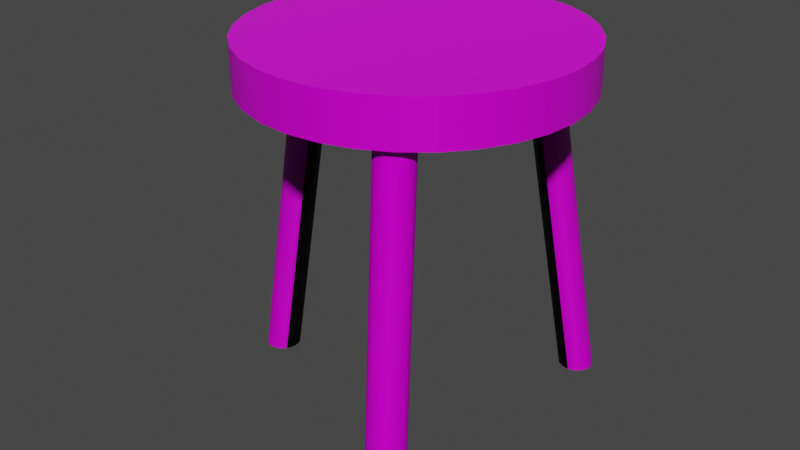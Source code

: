 # Source: BarChair.blend  (saved by Blender 2.93.20; exported with 4.5.12 LTS)
import bpy
from mathutils import Matrix  # noqa: F401  (used for matrix-valued properties, if any)

bpy.ops.wm.read_factory_settings(use_empty=True)
scene = bpy.context.scene
scene.name = 'Scene'

# ---- collections
col_collection = bpy.data.collections.new('Collection'); scene.collection.children.link(col_collection)

# ---- images (referenced by path relative to the original .blend; pixels are not part of the script)
import os
ASSET_DIR = os.environ.get("B2B_ASSET_DIR", "")  # directory of the original .blend (textures are referenced by path, not embedded)
HERE = os.path.dirname(os.path.abspath(__file__))  # packed textures are extracted next to this script under _unpacked/

def load_image(name, relpath, width, height, colorspace="sRGB"):
    """Load a texture the original file referenced (path relative to the .blend, or extracted next to this script)."""
    p = next((c for c in (os.path.join(HERE, relpath), os.path.join(ASSET_DIR, relpath)) if relpath and os.path.exists(c)), "")
    if p:
        img = bpy.data.images.load(p, check_existing=True)
        img.name = name
    else:  # same state as the original file: an image datablock whose file is absent (Cycles renders it pink)
        img = bpy.data.images.new(name, width, height)
        img.source = "FILE"
        img.filepath = "//" + (relpath or name)
    img.colorspace_settings.name = colorspace
    return img
img_wood035_2k_displacement_jpg = load_image('Wood035_2K_Displacement.jpg', 'Wood035_2K_Displacement.jpg', 1024, 1024, 'Non-Color')
img_wood035_2k_color_jpg = load_image('Wood035_2K_Color.jpg', 'Wood035_2K_Color.jpg', 1024, 1024, 'sRGB')
img_wood035_2k_roughness_jpg = load_image('Wood035_2K_Roughness.jpg', 'Wood035_2K_Roughness.jpg', 1024, 1024, 'Non-Color')
img_wood035_2k_normal_jpg = load_image('Wood035_2K_Normal.jpg', 'Wood035_2K_Normal.jpg', 1024, 1024, 'Non-Color')

# ---- materials (node trees are filled in below, after node groups)
mat_wood = bpy.data.materials.new('Wood')
mat_wood.use_transparent_shadow = False

# ---- node groups
ng_auto_smooth = bpy.data.node_groups.new('Auto Smooth', 'GeometryNodeTree')
_s = ng_auto_smooth.interface.new_socket(name='Geometry', in_out='OUTPUT', socket_type='NodeSocketGeometry')
_s = ng_auto_smooth.interface.new_socket(name='Geometry', in_out='INPUT', socket_type='NodeSocketGeometry')
_s = ng_auto_smooth.interface.new_socket(name='Angle', in_out='INPUT', socket_type='NodeSocketFloat')
_s.subtype = 'ANGLE'
_s.min_value = 0.0
_s.max_value = 3.142
ng_auto_smooth.is_modifier = True
_N = ng_auto_smooth.nodes; _L = ng_auto_smooth.links
n0 = _N.new('NodeGroupOutput'); n0.name = 'Group Output'; n0.location = (480, -100)
n1 = _N.new('NodeGroupInput'); n1.name = 'Group Input'; n1.location = (-420, -300)
n2 = _N.new('NodeGroupInput'); n2.name = 'Group Input.001'; n2.location = (-60, -100)
n3 = _N.new('GeometryNodeSetShadeSmooth'); n3.name = 'Set Shade Smooth'; n3.location = (120, -100)
n3.domain = 'EDGE'
n4 = _N.new('GeometryNodeSetShadeSmooth'); n4.name = 'Set Shade Smooth.001'; n4.location = (300, -100)
n5 = _N.new('GeometryNodeInputMeshEdgeAngle'); n5.name = 'Edge Angle'; n5.location = (-420, -220)
n6 = _N.new('GeometryNodeInputEdgeSmooth'); n6.name = 'Is Edge Smooth'; n6.location = (-60, -160)
n7 = _N.new('GeometryNodeInputShadeSmooth'); n7.name = 'Is Face Smooth'; n7.location = (-240, -340)
n8 = _N.new('FunctionNodeBooleanMath'); n8.name = 'Boolean Math'; n8.location = (-60, -220)
n9 = _N.new('FunctionNodeCompare'); n9.name = 'Compare'; n9.location = (-240, -180)
n9.operation = 'LESS_EQUAL'
_L.new(n5.outputs[0], n9.inputs[0])
_L.new(n4.outputs[0], n0.inputs[0])
_L.new(n1.outputs[1], n9.inputs[1])
_L.new(n9.outputs[0], n8.inputs[0])
_L.new(n7.outputs[0], n8.inputs[1])
_L.new(n2.outputs[0], n3.inputs[0])
_L.new(n6.outputs[0], n3.inputs[1])
_L.new(n3.outputs[0], n4.inputs[0])
_L.new(n8.outputs[0], n3.inputs[2])
n0.is_active_output = True

# ---- material node trees
mat_wood.use_nodes = True; mat_wood.node_tree.nodes.clear()
_N = mat_wood.node_tree.nodes; _L = mat_wood.node_tree.links
n0 = _N.new('NodeFrame'); n0.name = 'Frame'; n0.location = (-1270, 330)
n0.label = 'Mapping'
n0.width = 400
n1 = _N.new('NodeFrame'); n1.name = 'Frame.001'; n1.location = (-627, 530)
n1.label = 'Textures'
n1.width = 357
n2 = _N.new('ShaderNodeOutputMaterial'); n2.name = 'Material Output'; n2.location = (300, 300)
n3 = _N.new('ShaderNodeTexImage'); n3.name = 'Image Texture'; n3.location = (87, -870)
n3.label = 'Displacement'
n3.image = img_wood035_2k_displacement_jpg
n4 = _N.new('ShaderNodeDisplacement'); n4.name = 'Displacement'; n4.location = (10, -260)
n4.inputs[2].default_value = 1.0
n5 = _N.new('ShaderNodeTexImage'); n5.name = 'Image Texture.001'; n5.location = (87, -30)
n5.label = 'Base Color'
n5.image = img_wood035_2k_color_jpg
n6 = _N.new('ShaderNodeTexImage'); n6.name = 'Image Texture.002'; n6.location = (87, -310)
n6.label = 'Roughness'
n6.image = img_wood035_2k_roughness_jpg
n7 = _N.new('ShaderNodeTexImage'); n7.name = 'Image Texture.003'; n7.location = (87, -590)
n7.label = 'Normal'
n7.image = img_wood035_2k_normal_jpg
n8 = _N.new('ShaderNodeNormalMap'); n8.name = 'Normal Map'; n8.location = (-240, -60)
n9 = _N.new('ShaderNodeMapping'); n9.name = 'Mapping'; n9.location = (230, -30)
n9.inputs[3].default_value = (3.0, 3.0, 1.0)
n10 = _N.new('NodeReroute'); n10.name = 'Reroute'; n10.location = (37, -586)
n10.width = 16
n10.socket_idname = 'NodeSocketVector'
n11 = _N.new('ShaderNodeTexCoord'); n11.name = 'Texture Coordinate'; n11.location = (30, -30)
n12 = _N.new('ShaderNodeBsdfPrincipled'); n12.name = 'Principled BSDF'; n12.location = (10, 300)
n12.distribution = 'GGX'
n12.subsurface_method = 'BURLEY'
n12.inputs[3].default_value = 1.45
n12.inputs[27].default_value = (0.0, 0.0, 0.0, 1.0)
n12.inputs[28].default_value = 1.0
n3.parent = n1
n5.parent = n1
n6.parent = n1
n7.parent = n1
n9.parent = n0
n10.parent = n1
n11.parent = n0
_L.new(n12.outputs[0], n2.inputs[0])
_L.new(n3.outputs[0], n4.inputs[0])
_L.new(n4.outputs[0], n2.inputs[2])
_L.new(n5.outputs[0], n12.inputs[0])
_L.new(n6.outputs[0], n12.inputs[2])
_L.new(n7.outputs[0], n8.inputs[1])
_L.new(n8.outputs[0], n12.inputs[5])
_L.new(n10.outputs[0], n5.inputs[0])
_L.new(n10.outputs[0], n6.inputs[0])
_L.new(n10.outputs[0], n7.inputs[0])
_L.new(n10.outputs[0], n3.inputs[0])
_L.new(n9.outputs[0], n10.inputs[0])
_L.new(n11.outputs[2], n9.inputs[0])
n2.is_active_output = True

# ---- world
world_world = bpy.data.worlds.new('World'); scene.world = world_world
world_world.use_nodes = True; world_world.node_tree.nodes.clear()
_N = world_world.node_tree.nodes; _L = world_world.node_tree.links
n0 = _N.new('ShaderNodeOutputWorld'); n0.name = 'World Output'; n0.location = (300, 300)
n1 = _N.new('ShaderNodeBackground'); n1.name = 'Background'; n1.location = (10, 300)
n1.inputs[0].default_value = (0.05088, 0.05088, 0.05088, 1.0)
_L.new(n1.outputs[0], n0.inputs[0])
n0.is_active_output = True
world_world.color = (0.05088, 0.05088, 0.05088)
world_world.use_sun_shadow = False
world_world.sun_shadow_jitter_overblur = 0.0

# ---- meshes
me_cylinder = bpy.data.meshes.new('Cylinder')
me_cylinder.from_pydata([(1.154, 0.1116, 16.59), (1.175, 0.1095, 16.59), (1.196, 0.1031, 16.59), (1.215, 0.09281, 16.59), (1.232, 0.07893, 16.59), (1.245, 0.06201, 16.59), (1.255, 0.04272, 16.59), (1.262, 0.02178, 16.59), (1.264, -2.505e-08, 16.59), (1.262, -0.02178, 16.59), (1.255, -0.04272, 16.59), (1.245, -0.06201, 16.59), (1.232, -0.07893, 16.59), (1.215, -0.09281, 16.59), (1.196, -0.1031, 16.59), (1.175, -0.1095, 16.59), (1.154, -0.1116, 16.59), (1.132, -0.1095, 16.59), (1.112, -0.1031, 16.59), (1.093, -0.09281, 16.59), (1.076, -0.07893, 16.59), (1.062, -0.06201, 16.59), (1.052, -0.04272, 16.59), (1.046, -0.02178, 16.59), (1.044, 7.431e-08, 16.59), (1.046, 0.02178, 16.59), (1.052, 0.04272, 16.59), (1.062, 0.06201, 16.59), (1.076, 0.07893, 16.59), (1.093, 0.09281, 16.59), (1.112, 0.1031, 16.59), (1.132, 0.1095, 16.59), (-0.6289, 1.007, 16.59), (-0.6377, 1.027, 16.59), (-0.6426, 1.048, 16.59), (-0.6431, 1.069, 16.59), (-0.6394, 1.091, 16.59), (-0.6316, 1.111, 16.59), (-0.62, 1.13, 16.59), (-0.605, 1.145, 16.59), (-0.5872, 1.158, 16.59), (-0.5673, 1.167, 16.59), (-0.546, 1.172, 16.59), (-0.5242, 1.173, 16.59), (-0.5027, 1.17, 16.59), (-0.4824, 1.162, 16.59), (-0.4639, 1.151, 16.59), (-0.4481, 1.136, 16.59), (-0.4355, 1.119, 16.59), (-0.4267, 1.099, 16.59), (-0.4219, 1.078, 16.59), (-0.4213, 1.057, 16.59), (-0.425, 1.035, 16.59), (-0.4328, 1.015, 16.59), (-0.4444, 0.9964, 16.59), (-0.4594, 0.9805, 16.59), (-0.4772, 0.9678, 16.59), (-0.4972, 0.9587, 16.59), (-0.5184, 0.9537, 16.59), (-0.5402, 0.9528, 16.59), (-0.5617, 0.9562, 16.59), (-0.5821, 0.9637, 16.59), (-0.6005, 0.975, 16.59), (-0.6163, 0.9897, 16.59), (-0.5247, -1.074, 16.59), (-0.5373, -1.092, 16.59), (-0.5531, -1.106, 16.59), (-0.5716, -1.118, 16.59), (-0.5919, -1.125, 16.59), (-0.6134, -1.129, 16.59), (-0.6352, -1.128, 16.59), (-0.6564, -1.123, 16.59), (-0.6764, -1.114, 16.59), (-0.6942, -1.101, 16.59), (-0.7092, -1.085, 16.59), (-0.7208, -1.067, 16.59), (-0.7286, -1.046, 16.59), (-0.7323, -1.025, 16.59), (-0.7317, -1.003, 16.59), (-0.7269, -0.9823, 16.59), (-0.7181, -0.9627, 16.59), (-0.7055, -0.9452, 16.59), (-0.6897, -0.9305, 16.59), (-0.6712, -0.9192, 16.59), (-0.6509, -0.9117, 16.59), (-0.6294, -0.9083, 16.59), (-0.6076, -0.9092, 16.59), (-0.5863, -0.9142, 16.59), (-0.5664, -0.9233, 16.59), (-0.5486, -0.936, 16.59), (-0.5336, -0.9519, 16.59), (-0.522, -0.9703, 16.59), (-0.5142, -0.9906, 16.59), (-0.5105, -1.012, 16.59), (-0.5111, -1.034, 16.59), (-0.5159, -1.055, 16.59), (0.0, 1.0, -1.0), (0.0, 1.0, 1.0), (0.1951, 0.9808, -1.0), (0.1951, 0.9808, 1.0), (0.3827, 0.9239, -1.0), (0.3827, 0.9239, 1.0), (0.5556, 0.8315, -1.0), (0.5556, 0.8315, 1.0), (0.7071, 0.7071, -1.0), (0.7071, 0.7071, 1.0), (0.8315, 0.5556, -1.0), (0.8315, 0.5556, 1.0), (0.9239, 0.3827, -1.0), (0.9239, 0.3827, 1.0), (0.9808, 0.1951, -1.0), (0.9808, 0.1951, 1.0), (1.0, 7.55e-08, -1.0), (1.0, 7.55e-08, 1.0), (0.9808, -0.1951, -1.0), (0.9808, -0.1951, 1.0), (0.9239, -0.3827, -1.0), (0.9239, -0.3827, 1.0), (0.8315, -0.5556, -1.0), (0.8315, -0.5556, 1.0), (0.7071, -0.7071, -1.0), (0.7071, -0.7071, 1.0), (0.5556, -0.8315, -1.0), (0.5556, -0.8315, 1.0), (0.3827, -0.9239, -1.0), (0.3827, -0.9239, 1.0), (0.1951, -0.9808, -1.0), (0.1951, -0.9808, 1.0), (-3.258e-07, -1.0, -1.0), (-3.258e-07, -1.0, 1.0), (-0.1951, -0.9808, -1.0), (-0.1951, -0.9808, 1.0), (-0.3827, -0.9239, -1.0), (-0.3827, -0.9239, 1.0), (-0.5556, -0.8315, -1.0), (-0.5556, -0.8315, 1.0), (-0.7071, -0.7071, -1.0), (-0.7071, -0.7071, 1.0), (-0.8315, -0.5556, -1.0), (-0.8315, -0.5556, 1.0), (-0.9239, -0.3827, -1.0), (-0.9239, -0.3827, 1.0), (-0.9808, -0.1951, -1.0), (-0.9808, -0.1951, 1.0), (-1.0, 9.656e-07, -1.0), (-1.0, 9.656e-07, 1.0), (-0.9808, 0.1951, -1.0), (-0.9808, 0.1951, 1.0), (-0.9239, 0.3827, -1.0), (-0.9239, 0.3827, 1.0), (-0.8315, 0.5556, -1.0), (-0.8315, 0.5556, 1.0), (-0.7071, 0.7071, -1.0), (-0.7071, 0.7071, 1.0), (-0.5556, 0.8315, -1.0), (-0.5556, 0.8315, 1.0), (-0.3827, 0.9239, -1.0), (-0.3827, 0.9239, 1.0), (-0.1951, 0.9808, -1.0), (-0.1951, 0.9808, 1.0), (-0.3416, -0.6193, 1.0), (-0.3565, -0.6033, 1.0), (-0.3633, -0.7777, 1.0), (-0.382, -0.7895, 1.0), (-0.3743, -0.5905, 1.0), (-0.3472, -0.7625, 1.0), (-0.4026, -0.7974, 1.0), (-0.4243, -0.8011, 1.0), (-0.5393, -0.7184, 1.0), (-0.5428, -0.6967, 1.0), (-0.4462, -0.8005, 1.0), (-0.5147, -0.6147, 1.0), (-0.3943, -0.5815, 1.0), (-0.3225, -0.6587, 1.0), (-0.32, -0.7026, 1.0), (-0.4986, -0.5995, 1.0), (-0.5053, -0.7738, 1.0), (-0.5202, -0.7578, 1.0), (-0.5317, -0.7391, 1.0), (-0.4875, -0.7866, 1.0), (-0.3301, -0.6381, 1.0), (-0.3191, -0.6805, 1.0), (-0.3343, -0.7444, 1.0), (-0.5368, -0.653, 1.0), (-0.4676, -0.7956, 1.0), (-0.5419, -0.6745, 1.0), (-0.4376, -0.576, 1.0), (-0.4593, -0.5798, 1.0), (-0.4156, -0.5766, 1.0), (-0.4799, -0.5877, 1.0), (-0.5276, -0.6328, 1.0), (-0.3251, -0.7242, 1.0), (-0.3907, 0.6322, 1.0), (-0.4094, 0.644, 1.0), (-0.2359, 0.7687, 1.0), (-0.2451, 0.7889, 1.0), (-0.4161, 0.8184, 1.0), (-0.3134, 0.8419, 1.0), (-0.3484, 0.6206, 1.0), (-0.3701, 0.6243, 1.0), (-0.3351, 0.8456, 1.0), (-0.4527, 0.7191, 1.0), (-0.2851, 0.635, 1.0), (-0.3264, 0.6211, 1.0), (-0.2741, 0.8222, 1.0), (-0.4425, 0.7836, 1.0), (-0.2928, 0.834, 1.0), (-0.4476, 0.6975, 1.0), (-0.258, 0.807, 1.0), (-0.2674, 0.6478, 1.0), (-0.3051, 0.626, 1.0), (-0.4384, 0.6773, 1.0), (-0.4501, 0.763, 1.0), (-0.4536, 0.7412, 1.0), (-0.431, 0.8023, 1.0), (-0.2308, 0.7472, 1.0), (-0.2299, 0.725, 1.0), (-0.2334, 0.7032, 1.0), (-0.2524, 0.6639, 1.0), (-0.241, 0.6826, 1.0), (-0.3983, 0.8311, 1.0), (-0.4255, 0.6592, 1.0), (-0.357, 0.845, 1.0), (-0.3784, 0.8402, 1.0), (0.669, 0.04272, 1.0), (0.6625, 0.02178, 1.0), (0.8169, 0.1031, 1.0), (0.8365, 0.09281, 1.0), (0.6604, 1.067e-07, 1.0), (0.7957, 0.1095, 1.0), (0.8677, 0.06201, 1.0), (0.8536, 0.07893, 1.0), (0.8677, -0.06201, 1.0), (0.8365, -0.09281, 1.0), (0.8536, -0.07893, 1.0), (0.8782, 0.04272, 1.0), (0.7515, -0.1095, 1.0), (0.6625, -0.02178, 1.0), (0.6935, 0.07893, 1.0), (0.7303, 0.1031, 1.0), (0.7303, -0.1031, 1.0), (0.8846, -0.02178, 1.0), (0.8782, -0.04272, 1.0), (0.8868, 6.816e-09, 1.0), (0.6795, 0.06201, 1.0), (0.7107, 0.09281, 1.0), (0.7736, 0.1116, 1.0), (0.7957, -0.1095, 1.0), (0.8846, 0.02178, 1.0), (0.8169, -0.1031, 1.0), (0.6795, -0.06201, 1.0), (0.6935, -0.07893, 1.0), (0.669, -0.04272, 1.0), (0.7107, -0.09281, 1.0), (0.7736, -0.1116, 1.0), (0.7515, 0.1095, 1.0)], [], [(0, 1, 229, 246), (1, 2, 226, 229), (2, 3, 227, 226), (3, 4, 231, 227), (4, 5, 230, 231), (5, 6, 235, 230), (6, 7, 248, 235), (7, 8, 243, 248), (8, 9, 241, 243), (9, 10, 242, 241), (10, 11, 232, 242), (11, 12, 234, 232), (12, 13, 233, 234), (13, 14, 249, 233), (14, 15, 247, 249), (15, 16, 254, 247), (16, 17, 236, 254), (17, 18, 240, 236), (18, 19, 253, 240), (19, 20, 251, 253), (20, 21, 250, 251), (21, 22, 252, 250), (22, 23, 237, 252), (23, 24, 228, 237), (24, 25, 225, 228), (25, 26, 224, 225), (26, 27, 244, 224), (27, 28, 238, 244), (28, 29, 245, 238), (29, 30, 239, 245), (30, 31, 255, 239), (31, 0, 246, 255), (0, 31, 30, 29, 28, 27, 26, 25, 24, 23, 22, 21, 20, 19, 18, 17, 16, 15, 14, 13, 12, 11, 10, 9, 8, 7, 6, 5, 4, 3, 2, 1), (32, 33, 207, 211), (33, 34, 201, 207), (34, 35, 213, 201), (35, 36, 212, 213), (36, 37, 205, 212), (37, 38, 214, 205), (38, 39, 196, 214), (39, 40, 220, 196), (40, 41, 223, 220), (41, 42, 222, 223), (42, 43, 200, 222), (43, 44, 197, 200), (44, 45, 206, 197), (45, 46, 204, 206), (46, 47, 208, 204), (47, 48, 195, 208), (48, 49, 194, 195), (49, 50, 215, 194), (50, 51, 216, 215), (51, 52, 217, 216), (52, 53, 219, 217), (53, 54, 218, 219), (54, 55, 209, 218), (55, 56, 202, 209), (56, 57, 210, 202), (57, 58, 203, 210), (58, 59, 198, 203), (59, 60, 199, 198), (60, 61, 192, 199), (61, 62, 193, 192), (62, 63, 221, 193), (63, 32, 211, 221), (32, 63, 62, 61, 60, 59, 58, 57, 56, 55, 54, 53, 52, 51, 50, 49, 48, 47, 46, 45, 44, 43, 42, 41, 40, 39, 38, 37, 36, 35, 34, 33), (64, 65, 165, 182), (65, 66, 162, 165), (66, 67, 163, 162), (67, 68, 166, 163), (68, 69, 167, 166), (69, 70, 170, 167), (70, 71, 184, 170), (71, 72, 179, 184), (72, 73, 176, 179), (73, 74, 177, 176), (74, 75, 178, 177), (75, 76, 168, 178), (76, 77, 169, 168), (77, 78, 185, 169), (78, 79, 183, 185), (79, 80, 190, 183), (80, 81, 171, 190), (81, 82, 175, 171), (82, 83, 189, 175), (83, 84, 187, 189), (84, 85, 186, 187), (85, 86, 188, 186), (86, 87, 172, 188), (87, 88, 164, 172), (88, 89, 161, 164), (89, 90, 160, 161), (90, 91, 180, 160), (91, 92, 173, 180), (92, 93, 181, 173), (93, 94, 174, 181), (94, 95, 191, 174), (95, 64, 182, 191), (64, 95, 94, 93, 92, 91, 90, 89, 88, 87, 86, 85, 84, 83, 82, 81, 80, 79, 78, 77, 76, 75, 74, 73, 72, 71, 70, 69, 68, 67, 66, 65), (96, 97, 99, 98), (98, 99, 101, 100), (100, 101, 103, 102), (102, 103, 105, 104), (104, 105, 107, 106), (106, 107, 109, 108), (108, 109, 111, 110), (110, 111, 113, 112), (112, 113, 115, 114), (114, 115, 117, 116), (116, 117, 119, 118), (118, 119, 121, 120), (120, 121, 123, 122), (122, 123, 125, 124), (124, 125, 127, 126), (126, 127, 129, 128), (128, 129, 131, 130), (130, 131, 133, 132), (132, 133, 135, 134), (134, 135, 137, 136), (136, 137, 139, 138), (138, 139, 141, 140), (140, 141, 143, 142), (142, 143, 145, 144), (144, 145, 147, 146), (146, 147, 149, 148), (148, 149, 151, 150), (150, 151, 153, 152), (152, 153, 155, 154), (154, 155, 157, 156), (99, 97, 159, 157, 155, 213, 212, 205, 214, 196, 220, 223, 222, 200, 197, 206, 204, 208, 195, 194, 215, 216, 103, 101), (156, 157, 159, 158), (158, 159, 97, 96), (96, 98, 100, 102, 104, 106, 108, 110, 112, 114, 116, 118, 120, 122, 124, 126, 128, 130, 132, 134, 136, 138, 140, 142, 144, 146, 148, 150, 152, 154, 156, 158), (121, 181, 174, 191, 182, 165, 162, 163, 166, 167, 170, 184, 179, 176, 177, 178, 168, 169, 137, 135, 133, 131, 129, 127, 125, 123), (103, 216, 217, 219, 218, 209, 202, 210, 203, 198, 199, 192, 193, 221, 211, 207, 201, 213, 155, 153, 151, 149, 147, 145, 143, 228, 225, 224, 244, 238, 245, 239, 255, 246, 229, 226, 227, 231, 230, 235, 248, 243, 113, 111, 109, 107, 105), (113, 243, 241, 242, 232, 234, 233, 249, 247, 254, 236, 240, 253, 251, 250, 252, 237, 228, 143, 141, 139, 137, 169, 185, 183, 190, 171, 175, 189, 187, 186, 188, 172, 164, 161, 160, 180, 173, 181, 121, 119, 117, 115)])
me_cylinder.polygons.foreach_set('use_smooth', [True] * 136)
_k = set([(96, 98), (96, 158), (97, 99), (97, 159), (98, 100), (99, 101), (100, 102), (101, 103), (102, 104), (103, 105), (104, 106), (105, 107), (106, 108), (107, 109), (108, 110), (109, 111), (110, 112), (111, 113), (112, 114), (113, 115), (114, 116), (115, 117), (116, 118), (117, 119), (118, 120), (119, 121), (120, 122), (121, 123), (122, 124), (123, 125), (124, 126), (125, 127), (126, 128), (127, 129), (128, 130), (129, 131), (130, 132), (131, 133), (132, 134), (133, 135), (134, 136), (135, 137), (136, 138), (137, 139), (138, 140), (139, 141), (140, 142), (141, 143), (142, 144), (143, 145), (144, 146), (145, 147), (146, 148), (147, 149), (148, 150), (149, 151), (150, 152), (151, 153), (152, 154), (153, 155), (154, 156), (155, 157), (156, 158), (157, 159)])
me_cylinder.attributes.new('sharp_edge', 'BOOLEAN', 'EDGE').data.foreach_set('value', [ (min(e.vertices), max(e.vertices)) in _k for e in me_cylinder.edges])
_uv = me_cylinder.uv_layers.new(name='UVMap')
_uv.uv.foreach_set('vector', [0.5657, 1.068, 0.5669, 1.068, 0.5453, 0.1818, 0.5441, 0.1818, 0.5669, 1.068, 0.5681, 1.068, 0.5465, 0.1818, 0.5453, 0.1818, 0.5681, 1.068, 0.5691, 1.068, 0.5476, 0.1818, 0.5465, 0.1818, 0.5691, 1.068, 0.5701, 1.068, 0.5486, 0.1818, 0.5476, 0.1818, 0.5038, 1.068, 0.5029, 1.068, 0.5029, 0.1818, 0.5038, 0.1818, 0.5029, 1.068, 0.5018, 1.068, 0.5018, 0.1818, 0.5029, 0.1818, 0.5018, 1.068, 0.5006, 1.068, 0.5006, 0.1818, 0.5018, 0.1818, 0.5006, 1.068, 0.4994, 1.068, 0.4994, 0.1818, 0.5006, 0.1818, 0.4994, 1.068, 0.4981, 1.068, 0.4981, 0.1818, 0.4994, 0.1818, 0.4981, 1.068, 0.4969, 1.068, 0.4969, 0.1818, 0.4981, 0.1818, 0.4969, 1.068, 0.4958, 1.068, 0.4958, 0.1818, 0.4969, 0.1818, 0.4958, 1.068, 0.4949, 1.068, 0.4949, 0.1818, 0.4958, 0.1818, 0.5701, 1.068, 0.5691, 1.068, 0.5476, 0.1818, 0.5486, 0.1818, 0.5691, 1.068, 0.5681, 1.068, 0.5465, 0.1818, 0.5476, 0.1818, 0.5681, 1.068, 0.5669, 1.068, 0.5453, 0.1818, 0.5465, 0.1818, 0.5669, 1.068, 0.5657, 1.068, 0.5441, 0.1818, 0.5453, 0.1818, 0.5657, 1.068, 0.5645, 1.068, 0.5428, 0.1818, 0.5441, 0.1818, 0.5645, 1.068, 0.5633, 1.068, 0.5416, 0.1818, 0.5428, 0.1818, 0.5633, 1.068, 0.5622, 1.068, 0.5405, 0.1818, 0.5416, 0.1818, 0.5622, 1.068, 0.5613, 1.068, 0.5395, 0.1818, 0.5405, 0.1818, 0.4949, 1.068, 0.4958, 1.068, 0.4958, 0.1818, 0.4949, 0.1818, 0.4958, 1.068, 0.4969, 1.068, 0.4969, 0.1818, 0.4958, 0.1818, 0.4969, 1.068, 0.4981, 1.068, 0.4981, 0.1818, 0.4969, 0.1818, 0.4981, 1.068, 0.4994, 1.068, 0.4994, 0.1818, 0.4981, 0.1818, 0.4994, 1.068, 0.5006, 1.068, 0.5006, 0.1818, 0.4994, 0.1818, 0.5006, 1.068, 0.5018, 1.068, 0.5018, 0.1818, 0.5006, 0.1818, 0.5018, 1.068, 0.5029, 1.068, 0.5029, 0.1818, 0.5018, 0.1818, 0.5029, 1.068, 0.5038, 1.068, 0.5038, 0.1818, 0.5029, 0.1818, 0.5613, 1.068, 0.5622, 1.068, 0.5405, 0.1818, 0.5395, 0.1818, 0.5622, 1.068, 0.5633, 1.068, 0.5416, 0.1818, 0.5405, 0.1818, 0.5633, 1.068, 0.5645, 1.068, 0.5428, 0.1818, 0.5416, 0.1818, 0.5645, 1.068, 0.5657, 1.068, 0.5441, 0.1818, 0.5428, 0.1818, 0.5657, 0.5057, 0.5645, 0.5056, 0.5633, 0.5052, 0.5622, 0.5046, 0.5613, 0.5038, 0.5605, 0.5029, 0.5599, 0.5018, 0.5595, 0.5006, 0.5594, 0.4994, 0.5595, 0.4981, 0.5599, 0.4969, 0.5605, 0.4958, 0.5613, 0.4949, 0.5622, 0.4941, 0.5633, 0.4935, 0.5645, 0.4931, 0.5657, 0.493, 0.5669, 0.4931, 0.5681, 0.4935, 0.5691, 0.4941, 0.5701, 0.4949, 0.5709, 0.4958, 0.5714, 0.4969, 0.5718, 0.4981, 0.5719, 0.4994, 0.5718, 0.5006, 0.5714, 0.5018, 0.5709, 0.5029, 0.5701, 0.5038, 0.5691, 0.5046, 0.5681, 0.5052, 0.5669, 0.5056, 0.5566, 1.068, 0.5577, 1.068, 0.539, 0.1818, 0.5379, 0.1818, 0.5577, 1.068, 0.5589, 1.068, 0.5402, 0.1818, 0.539, 0.1818, 0.5589, 1.068, 0.5602, 1.068, 0.5415, 0.1818, 0.5402, 0.1818, 0.5602, 1.068, 0.5614, 1.068, 0.5427, 0.1818, 0.5415, 0.1818, 0.5614, 1.068, 0.5625, 1.068, 0.5439, 0.1818, 0.5427, 0.1818, 0.5625, 1.068, 0.5636, 1.068, 0.545, 0.1818, 0.5439, 0.1818, 0.5636, 1.068, 0.5645, 1.068, 0.5459, 0.1818, 0.545, 0.1818, 0.4657, 1.068, 0.4667, 1.068, 0.4774, 0.1818, 0.4764, 0.1818, 0.4667, 1.068, 0.4678, 1.068, 0.4786, 0.1818, 0.4774, 0.1818, 0.4678, 1.068, 0.4691, 1.068, 0.4798, 0.1818, 0.4786, 0.1818, 0.4691, 1.068, 0.4703, 1.068, 0.481, 0.1818, 0.4798, 0.1818, 0.4703, 1.068, 0.4715, 1.068, 0.4823, 0.1818, 0.481, 0.1818, 0.4715, 1.068, 0.4727, 1.068, 0.4834, 0.1818, 0.4823, 0.1818, 0.4727, 1.068, 0.4737, 1.068, 0.4845, 0.1818, 0.4834, 0.1818, 0.4737, 1.068, 0.4746, 1.068, 0.4854, 0.1818, 0.4845, 0.1818, 0.564, 1.068, 0.563, 1.068, 0.5442, 0.1818, 0.5452, 0.1818, 0.563, 1.068, 0.5618, 1.068, 0.5431, 0.1818, 0.5442, 0.1818, 0.5618, 1.068, 0.5606, 1.068, 0.5418, 0.1818, 0.5431, 0.1818, 0.5606, 1.068, 0.5594, 1.068, 0.5406, 0.1818, 0.5418, 0.1818, 0.5594, 1.068, 0.5582, 1.068, 0.5393, 0.1818, 0.5406, 0.1818, 0.5582, 1.068, 0.557, 1.068, 0.5382, 0.1818, 0.5393, 0.1818, 0.557, 1.068, 0.556, 1.068, 0.5371, 0.1818, 0.5382, 0.1818, 0.556, 1.068, 0.5551, 1.068, 0.5362, 0.1818, 0.5371, 0.1818, 0.474, 1.068, 0.473, 1.068, 0.4839, 0.1818, 0.4849, 0.1818, 0.473, 1.068, 0.4718, 1.068, 0.4827, 0.1818, 0.4839, 0.1818, 0.4718, 1.068, 0.4706, 1.068, 0.4815, 0.1818, 0.4827, 0.1818, 0.4706, 1.068, 0.4694, 1.068, 0.4803, 0.1818, 0.4815, 0.1818, 0.4694, 1.068, 0.4682, 1.068, 0.4791, 0.1818, 0.4803, 0.1818, 0.4682, 1.068, 0.467, 1.068, 0.4779, 0.1818, 0.4791, 0.1818, 0.467, 1.068, 0.466, 1.068, 0.4768, 0.1818, 0.4779, 0.1818, 0.466, 1.068, 0.4651, 1.068, 0.4759, 0.1818, 0.4768, 0.1818, 0.5556, 1.068, 0.5566, 1.068, 0.5379, 0.1818, 0.5368, 0.1818, 0.4643, 0.5566, 0.4651, 0.5556, 0.466, 0.5548, 0.467, 0.5541, 0.4682, 0.5537, 0.4694, 0.5535, 0.4706, 0.5536, 0.4718, 0.5539, 0.473, 0.5544, 0.474, 0.5551, 0.4748, 0.556, 0.4755, 0.557, 0.4759, 0.5582, 0.4761, 0.5594, 0.4761, 0.5606, 0.4758, 0.5618, 0.4753, 0.563, 0.4746, 0.564, 0.4737, 0.5648, 0.4727, 0.5654, 0.4715, 0.5659, 0.4703, 0.566, 0.4691, 0.566, 0.4678, 0.5657, 0.4667, 0.5652, 0.4657, 0.5645, 0.4648, 0.5636, 0.4642, 0.5625, 0.4637, 0.5614, 0.4635, 0.5602, 0.4636, 0.5589, 0.4638, 0.5577, 0.4383, 1.068, 0.4373, 1.068, 0.456, 0.1818, 0.457, 0.1818, 0.4695, 1.068, 0.4686, 1.068, 0.4794, 0.1818, 0.4804, 0.1818, 0.4686, 1.068, 0.4676, 1.068, 0.4784, 0.1818, 0.4794, 0.1818, 0.4676, 1.068, 0.4664, 1.068, 0.4772, 0.1818, 0.4784, 0.1818, 0.4664, 1.068, 0.4652, 1.068, 0.476, 0.1818, 0.4772, 0.1818, 0.4652, 1.068, 0.464, 1.068, 0.4747, 0.1818, 0.476, 0.1818, 0.464, 1.068, 0.4628, 1.068, 0.4735, 0.1818, 0.4747, 0.1818, 0.4628, 1.068, 0.4616, 1.068, 0.4724, 0.1818, 0.4735, 0.1818, 0.4616, 1.068, 0.4606, 1.068, 0.4714, 0.1818, 0.4724, 0.1818, 0.4368, 1.068, 0.4377, 1.068, 0.4563, 0.1818, 0.4554, 0.1818, 0.4377, 1.068, 0.4387, 1.068, 0.4574, 0.1818, 0.4563, 0.1818, 0.4387, 1.068, 0.4399, 1.068, 0.4585, 0.1818, 0.4574, 0.1818, 0.4399, 1.068, 0.4411, 1.068, 0.4598, 0.1818, 0.4585, 0.1818, 0.4411, 1.068, 0.4423, 1.068, 0.461, 0.1818, 0.4598, 0.1818, 0.4423, 1.068, 0.4435, 1.068, 0.4622, 0.1818, 0.461, 0.1818, 0.4435, 1.068, 0.4446, 1.068, 0.4634, 0.1818, 0.4622, 0.1818, 0.4446, 1.068, 0.4456, 1.068, 0.4644, 0.1818, 0.4634, 0.1818, 0.46, 1.068, 0.4609, 1.068, 0.4717, 0.1818, 0.4708, 0.1818, 0.4609, 1.068, 0.4619, 1.068, 0.4728, 0.1818, 0.4717, 0.1818, 0.4619, 1.068, 0.4631, 1.068, 0.474, 0.1818, 0.4728, 0.1818, 0.4631, 1.068, 0.4643, 1.068, 0.4752, 0.1818, 0.474, 0.1818, 0.4643, 1.068, 0.4655, 1.068, 0.4765, 0.1818, 0.4752, 0.1818, 0.4655, 1.068, 0.4668, 1.068, 0.4777, 0.1818, 0.4765, 0.1818, 0.4668, 1.068, 0.4679, 1.068, 0.4788, 0.1818, 0.4777, 0.1818, 0.4679, 1.068, 0.4689, 1.068, 0.4798, 0.1818, 0.4788, 0.1818, 0.4462, 1.068, 0.4453, 1.068, 0.4642, 0.1818, 0.4651, 0.1818, 0.4453, 1.068, 0.4442, 1.068, 0.4631, 0.1818, 0.4642, 0.1818, 0.4442, 1.068, 0.4431, 1.068, 0.4619, 0.1818, 0.4631, 0.1818, 0.4431, 1.068, 0.4418, 1.068, 0.4607, 0.1818, 0.4619, 0.1818, 0.4418, 1.068, 0.4406, 1.068, 0.4594, 0.1818, 0.4607, 0.1818, 0.4406, 1.068, 0.4394, 1.068, 0.4582, 0.1818, 0.4594, 0.1818, 0.4394, 1.068, 0.4383, 1.068, 0.457, 0.1818, 0.4582, 0.1818, 0.4703, 0.4383, 0.4708, 0.4394, 0.471, 0.4406, 0.4711, 0.4418, 0.4709, 0.4431, 0.4704, 0.4442, 0.4698, 0.4453, 0.4689, 0.4462, 0.4679, 0.4469, 0.4668, 0.4474, 0.4655, 0.4477, 0.4643, 0.4477, 0.4631, 0.4475, 0.4619, 0.4471, 0.4609, 0.4465, 0.46, 0.4456, 0.4593, 0.4446, 0.4588, 0.4435, 0.4585, 0.4423, 0.4585, 0.4411, 0.4587, 0.4399, 0.4591, 0.4387, 0.4598, 0.4377, 0.4606, 0.4368, 0.4616, 0.4361, 0.4628, 0.4355, 0.464, 0.4353, 0.4652, 0.4352, 0.4664, 0.4354, 0.4676, 0.4358, 0.4686, 0.4365, 0.4695, 0.4373, 0.5001, 0.06816, 0.5001, 0.1818, 0.5112, 0.1818, 0.5112, 0.06816, 0.5112, 0.06816, 0.5112, 0.1818, 0.5218, 0.1818, 0.5218, 0.06816, 0.5218, 0.06816, 0.5218, 0.1818, 0.5317, 0.1818, 0.5317, 0.06816, 0.5317, 0.06816, 0.5317, 0.1818, 0.5403, 0.1818, 0.5403, 0.06816, 0.5396, 0.06816, 0.5396, 0.1818, 0.5309, 0.1818, 0.5309, 0.06816, 0.5309, 0.06816, 0.5309, 0.1818, 0.5211, 0.1818, 0.5211, 0.06816, 0.5211, 0.06816, 0.5211, 0.1818, 0.5105, 0.1818, 0.5105, 0.06816, 0.5105, 0.06816, 0.5105, 0.1818, 0.4994, 0.1818, 0.4994, 0.06816, 0.4994, 0.06816, 0.4994, 0.1818, 0.4883, 0.1818, 0.4883, 0.06816, 0.4883, 0.06816, 0.4883, 0.1818, 0.4776, 0.1818, 0.4776, 0.06816, 0.4776, 0.06816, 0.4776, 0.1818, 0.4678, 0.1818, 0.4678, 0.06816, 0.4678, 0.06816, 0.4678, 0.1818, 0.4592, 0.1818, 0.4592, 0.06816, 0.5403, 0.06816, 0.5403, 0.1818, 0.5317, 0.1818, 0.5317, 0.06816, 0.5317, 0.06816, 0.5317, 0.1818, 0.5218, 0.1818, 0.5218, 0.06816, 0.5218, 0.06816, 0.5218, 0.1818, 0.5112, 0.1818, 0.5112, 0.06816, 0.5112, 0.06816, 0.5112, 0.1818, 0.5001, 0.1818, 0.5001, 0.06816, 0.5001, 0.06816, 0.5001, 0.1818, 0.489, 0.1818, 0.489, 0.06816, 0.489, 0.06816, 0.489, 0.1818, 0.4783, 0.1818, 0.4783, 0.06816, 0.4783, 0.06816, 0.4783, 0.1818, 0.4685, 0.1818, 0.4685, 0.06816, 0.4685, 0.06816, 0.4685, 0.1818, 0.4599, 0.1818, 0.4599, 0.06816, 0.4592, 0.06816, 0.4592, 0.1818, 0.4678, 0.1818, 0.4678, 0.06816, 0.4678, 0.06816, 0.4678, 0.1818, 0.4776, 0.1818, 0.4776, 0.06816, 0.4776, 0.06816, 0.4776, 0.1818, 0.4883, 0.1818, 0.4883, 0.06816, 0.4883, 0.06816, 0.4883, 0.1818, 0.4994, 0.1818, 0.4994, 0.06816, 0.4994, 0.06816, 0.4994, 0.1818, 0.5105, 0.1818, 0.5105, 0.06816, 0.5105, 0.06816, 0.5105, 0.1818, 0.5211, 0.1818, 0.5211, 0.06816, 0.5211, 0.06816, 0.5211, 0.1818, 0.5309, 0.1818, 0.5309, 0.06816, 0.5309, 0.06816, 0.5309, 0.1818, 0.5396, 0.1818, 0.5396, 0.06816, 0.4599, 0.06816, 0.4599, 0.1818, 0.4685, 0.1818, 0.4685, 0.06816, 0.4685, 0.06816, 0.4685, 0.1818, 0.4783, 0.1818, 0.4783, 0.06816, 0.5112, 0.5551, 0.5001, 0.5562, 0.489, 0.5551, 0.4783, 0.5519, 0.4685, 0.5466, 0.4743, 0.5415, 0.4745, 0.5427, 0.4749, 0.5439, 0.4756, 0.545, 0.4764, 0.5459, 0.4774, 0.5466, 0.4786, 0.5471, 0.4798, 0.5474, 0.481, 0.5474, 0.4823, 0.5472, 0.4834, 0.5468, 0.4845, 0.5461, 0.4854, 0.5452, 0.4862, 0.5442, 0.4867, 0.5431, 0.487, 0.5418, 0.487, 0.5406, 0.5317, 0.5466, 0.5218, 0.5519, 0.4783, 0.06816, 0.4783, 0.1818, 0.489, 0.1818, 0.489, 0.06816, 0.489, 0.06816, 0.489, 0.1818, 0.5001, 0.1818, 0.5001, 0.06816, 0.5001, 0.5562, 0.5112, 0.5551, 0.5218, 0.5519, 0.5317, 0.5466, 0.5403, 0.5396, 0.5474, 0.5309, 0.5526, 0.5211, 0.5558, 0.5105, 0.5569, 0.4994, 0.5558, 0.4883, 0.5526, 0.4776, 0.5474, 0.4678, 0.5403, 0.4592, 0.5317, 0.4521, 0.5218, 0.4468, 0.5112, 0.4436, 0.5001, 0.4425, 0.489, 0.4436, 0.4783, 0.4468, 0.4685, 0.4521, 0.4599, 0.4592, 0.4528, 0.4678, 0.4476, 0.4776, 0.4443, 0.4883, 0.4432, 0.4994, 0.4443, 0.5105, 0.4476, 0.5211, 0.4528, 0.5309, 0.4599, 0.5396, 0.4685, 0.5466, 0.4783, 0.5519, 0.489, 0.5551, 0.5403, 0.4592, 0.4819, 0.4607, 0.4819, 0.4594, 0.4816, 0.4582, 0.4811, 0.457, 0.4804, 0.456, 0.4794, 0.4552, 0.4784, 0.4545, 0.4772, 0.454, 0.476, 0.4538, 0.4747, 0.4539, 0.4735, 0.4541, 0.4724, 0.4546, 0.4714, 0.4554, 0.4705, 0.4563, 0.4699, 0.4574, 0.4694, 0.4585, 0.4692, 0.4598, 0.4599, 0.4592, 0.4685, 0.4521, 0.4783, 0.4468, 0.489, 0.4436, 0.5001, 0.4425, 0.5112, 0.4436, 0.5218, 0.4468, 0.5317, 0.4521, 0.5317, 0.5466, 0.487, 0.5406, 0.4868, 0.5393, 0.4864, 0.5382, 0.4857, 0.5371, 0.4849, 0.5362, 0.4839, 0.5355, 0.4827, 0.5349, 0.4815, 0.5347, 0.4803, 0.5346, 0.4791, 0.5348, 0.4779, 0.5353, 0.4768, 0.536, 0.4759, 0.5368, 0.4752, 0.5379, 0.4746, 0.539, 0.4744, 0.5402, 0.4743, 0.5415, 0.4685, 0.5466, 0.4599, 0.5396, 0.4528, 0.5309, 0.4476, 0.5211, 0.4443, 0.5105, 0.4432, 0.4994, 0.4443, 0.4883, 0.5376, 0.4994, 0.5377, 0.5006, 0.5381, 0.5018, 0.5387, 0.5029, 0.5395, 0.5038, 0.5405, 0.5046, 0.5416, 0.5052, 0.5428, 0.5056, 0.5441, 0.5057, 0.5453, 0.5056, 0.5465, 0.5052, 0.5476, 0.5046, 0.5486, 0.5038, 0.5494, 0.5029, 0.55, 0.5018, 0.5504, 0.5006, 0.5505, 0.4994, 0.5569, 0.4994, 0.5558, 0.5105, 0.5526, 0.5211, 0.5474, 0.5309, 0.5403, 0.5396, 0.5569, 0.4994, 0.5505, 0.4994, 0.5504, 0.4981, 0.55, 0.4969, 0.5494, 0.4958, 0.5486, 0.4949, 0.5476, 0.4941, 0.5465, 0.4935, 0.5453, 0.4931, 0.5441, 0.493, 0.5428, 0.4931, 0.5416, 0.4935, 0.5405, 0.4941, 0.5395, 0.4949, 0.5387, 0.4958, 0.5381, 0.4969, 0.5377, 0.4981, 0.5376, 0.4994, 0.4443, 0.4883, 0.4476, 0.4776, 0.4528, 0.4678, 0.4599, 0.4592, 0.4692, 0.4598, 0.4693, 0.461, 0.4696, 0.4622, 0.4701, 0.4634, 0.4708, 0.4644, 0.4717, 0.4653, 0.4728, 0.466, 0.474, 0.4664, 0.4752, 0.4666, 0.4765, 0.4666, 0.4777, 0.4663, 0.4788, 0.4658, 0.4798, 0.4651, 0.4807, 0.4642, 0.4813, 0.4631, 0.4818, 0.4619, 0.4819, 0.4607, 0.5403, 0.4592, 0.5474, 0.4678, 0.5526, 0.4776, 0.5558, 0.4883])
me_cylinder.materials.append(mat_wood)
me_cylinder.use_remesh_fix_poles = True
me_cylinder.use_remesh_preserve_attributes = False
me_cylinder.use_mirror_vertex_groups = False
me_cylinder.update()

# ---- objects
ob_cylinder = bpy.data.objects.new('Cylinder', me_cylinder)

# ---- transforms, parenting, visibility, modifiers, constraints
ob_cylinder.location = (0.0, 0.0, 2.355)
ob_cylinder.rotation_euler = (-0.0, 3.142, -0.0)
ob_cylinder.scale = (1.0, 1.0, 0.1383)
ob_cylinder.lineart.crease_threshold = 0.0
_m = ob_cylinder.modifiers.new('Auto Smooth', 'NODES')
_m.node_group = ng_auto_smooth
_gi = [s.identifier for s in ng_auto_smooth.interface.items_tree if s.item_type == 'SOCKET' and s.in_out == 'INPUT']
_m[_gi[1]] = 0.5236  # Angle

# ---- collection membership
col_collection.objects.link(ob_cylinder)

# ---- scene / render settings (as saved in the file)
scene.frame_start = 1; scene.frame_end = 250; scene.frame_set(1)
scene.render.engine = 'BLENDER_EEVEE_NEXT'
scene.cycles.use_denoising = False
scene.cycles.samples = 128
scene.cycles.sampling_pattern = 'TABULATED_SOBOL'
scene.cycles.use_adaptive_sampling = False
scene.cycles.use_light_tree = False
scene.view_settings.view_transform = 'Filmic'
bpy.context.view_layer.update()

# ---- added for rendering (the .blend has no active camera and no usable light): camera, sun
cam_auto = bpy.data.cameras.new('AutoCamera')
cam_auto.lens = 50.0
cam_auto.sensor_width = 36.0
cam_auto.clip_end = 1000.0
ob_auto_camera = bpy.data.objects.new('AutoCamera', cam_auto)
scene.collection.objects.link(ob_auto_camera)
ob_auto_camera.location = (3.60819, -4.46578, 4.26875)
ob_auto_camera.rotation_euler = (1.09748, -7.21219e-08, 0.694738)
scene.camera = ob_auto_camera
light_auto_sun = bpy.data.lights.new('AutoSun', 'SUN')
light_auto_sun.energy = 3.0
light_auto_sun.angle = 0.0523599
ob_auto_sun = bpy.data.objects.new('AutoSun', light_auto_sun)
scene.collection.objects.link(ob_auto_sun)
ob_auto_sun.rotation_euler = (0.872665, 0.174533, 0.523599)
bpy.context.view_layer.update()
